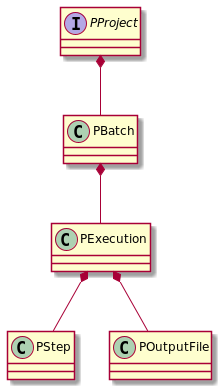

The diagram above was rendered by PlantUML. Its source (embedded in the PNG):
@startuml

interface PProject
class PBatch
class PExecution
class PStep
class POutputFile

PProject *-- PBatch
PBatch *-- PExecution
PExecution *-- PStep
PExecution *-- POutputFile

@enduml